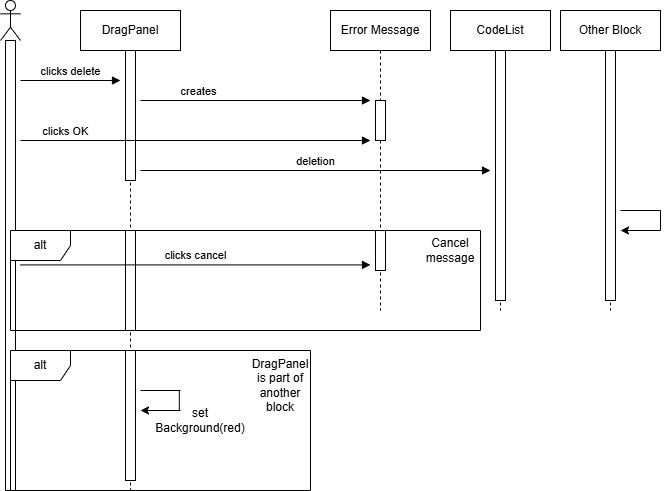

The diagram above was exported from draw.io. Its source (the exported page's mxGraphModel, read from the mxfile embedded in the PNG):
<mxGraphModel dx="644" dy="619" grid="1" gridSize="10" guides="1" tooltips="1" connect="1" arrows="1" fold="1" page="1" pageScale="1" pageWidth="827" pageHeight="1169" math="0" shadow="0">
  <root>
    <mxCell id="0" />
    <mxCell id="1" parent="0" />
    <mxCell id="nQT28HgSf60tFqD_PKX2-1" value="" style="shape=umlLifeline;perimeter=lifelinePerimeter;whiteSpace=wrap;html=1;container=1;dropTarget=0;collapsible=0;recursiveResize=0;outlineConnect=0;portConstraint=eastwest;newEdgeStyle={&quot;curved&quot;:0,&quot;rounded&quot;:0};participant=umlActor;" parent="1" vertex="1">
      <mxGeometry x="40" y="30" width="20" height="490" as="geometry" />
    </mxCell>
    <mxCell id="nQT28HgSf60tFqD_PKX2-2" value="" style="html=1;points=[[0,0,0,0,5],[0,1,0,0,-5],[1,0,0,0,5],[1,1,0,0,-5]];perimeter=orthogonalPerimeter;outlineConnect=0;targetShapes=umlLifeline;portConstraint=eastwest;newEdgeStyle={&quot;curved&quot;:0,&quot;rounded&quot;:0};" parent="nQT28HgSf60tFqD_PKX2-1" vertex="1">
      <mxGeometry x="5" y="40" width="10" height="450" as="geometry" />
    </mxCell>
    <mxCell id="nQT28HgSf60tFqD_PKX2-3" value="DragPanel" style="shape=umlLifeline;perimeter=lifelinePerimeter;whiteSpace=wrap;html=1;container=1;dropTarget=0;collapsible=0;recursiveResize=0;outlineConnect=0;portConstraint=eastwest;newEdgeStyle={&quot;curved&quot;:0,&quot;rounded&quot;:0};" parent="1" vertex="1">
      <mxGeometry x="120" y="40" width="100" height="480" as="geometry" />
    </mxCell>
    <mxCell id="nQT28HgSf60tFqD_PKX2-4" value="" style="html=1;points=[[0,0,0,0,5],[0,1,0,0,-5],[1,0,0,0,5],[1,1,0,0,-5]];perimeter=orthogonalPerimeter;outlineConnect=0;targetShapes=umlLifeline;portConstraint=eastwest;newEdgeStyle={&quot;curved&quot;:0,&quot;rounded&quot;:0};" parent="nQT28HgSf60tFqD_PKX2-3" vertex="1">
      <mxGeometry x="45" y="40" width="10" height="130" as="geometry" />
    </mxCell>
    <mxCell id="nQT28HgSf60tFqD_PKX2-5" value="clicks delete" style="html=1;verticalAlign=bottom;endArrow=block;curved=0;rounded=0;" parent="1" edge="1">
      <mxGeometry width="80" relative="1" as="geometry">
        <mxPoint x="60" y="110" as="sourcePoint" />
        <mxPoint x="160" y="110" as="targetPoint" />
      </mxGeometry>
    </mxCell>
    <mxCell id="nQT28HgSf60tFqD_PKX2-9" value="Error Message" style="shape=umlLifeline;perimeter=lifelinePerimeter;whiteSpace=wrap;html=1;container=1;dropTarget=0;collapsible=0;recursiveResize=0;outlineConnect=0;portConstraint=eastwest;newEdgeStyle={&quot;curved&quot;:0,&quot;rounded&quot;:0};" parent="1" vertex="1">
      <mxGeometry x="370" y="40" width="100" height="300" as="geometry" />
    </mxCell>
    <mxCell id="nQT28HgSf60tFqD_PKX2-11" value="" style="html=1;points=[[0,0,0,0,5],[0,1,0,0,-5],[1,0,0,0,5],[1,1,0,0,-5]];perimeter=orthogonalPerimeter;outlineConnect=0;targetShapes=umlLifeline;portConstraint=eastwest;newEdgeStyle={&quot;curved&quot;:0,&quot;rounded&quot;:0};" parent="nQT28HgSf60tFqD_PKX2-9" vertex="1">
      <mxGeometry x="45" y="90" width="10" height="40" as="geometry" />
    </mxCell>
    <mxCell id="nQT28HgSf60tFqD_PKX2-10" value="creates" style="html=1;verticalAlign=bottom;endArrow=block;curved=0;rounded=0;" parent="1" edge="1">
      <mxGeometry x="-0.4982" width="80" relative="1" as="geometry">
        <mxPoint x="180" y="130" as="sourcePoint" />
        <mxPoint x="410" y="130" as="targetPoint" />
        <mxPoint as="offset" />
      </mxGeometry>
    </mxCell>
    <mxCell id="nQT28HgSf60tFqD_PKX2-12" value="clicks OK" style="html=1;verticalAlign=bottom;endArrow=block;curved=0;rounded=0;" parent="1" edge="1">
      <mxGeometry x="-0.7436" width="80" relative="1" as="geometry">
        <mxPoint x="60" y="170" as="sourcePoint" />
        <mxPoint x="410" y="170" as="targetPoint" />
        <mxPoint as="offset" />
      </mxGeometry>
    </mxCell>
    <mxCell id="nQT28HgSf60tFqD_PKX2-13" value="CodeList" style="shape=umlLifeline;perimeter=lifelinePerimeter;whiteSpace=wrap;html=1;container=1;dropTarget=0;collapsible=0;recursiveResize=0;outlineConnect=0;portConstraint=eastwest;newEdgeStyle={&quot;curved&quot;:0,&quot;rounded&quot;:0};" parent="1" vertex="1">
      <mxGeometry x="490" y="40" width="100" height="300" as="geometry" />
    </mxCell>
    <mxCell id="nQT28HgSf60tFqD_PKX2-14" value="" style="html=1;points=[[0,0,0,0,5],[0,1,0,0,-5],[1,0,0,0,5],[1,1,0,0,-5]];perimeter=orthogonalPerimeter;outlineConnect=0;targetShapes=umlLifeline;portConstraint=eastwest;newEdgeStyle={&quot;curved&quot;:0,&quot;rounded&quot;:0};" parent="nQT28HgSf60tFqD_PKX2-13" vertex="1">
      <mxGeometry x="45" y="40" width="10" height="250" as="geometry" />
    </mxCell>
    <mxCell id="nQT28HgSf60tFqD_PKX2-15" value="deletion" style="html=1;verticalAlign=bottom;endArrow=block;curved=0;rounded=0;" parent="1" edge="1">
      <mxGeometry width="80" relative="1" as="geometry">
        <mxPoint x="180" y="200" as="sourcePoint" />
        <mxPoint x="530" y="200" as="targetPoint" />
      </mxGeometry>
    </mxCell>
    <mxCell id="nQT28HgSf60tFqD_PKX2-16" value="Other Block" style="shape=umlLifeline;perimeter=lifelinePerimeter;whiteSpace=wrap;html=1;container=1;dropTarget=0;collapsible=0;recursiveResize=0;outlineConnect=0;portConstraint=eastwest;newEdgeStyle={&quot;curved&quot;:0,&quot;rounded&quot;:0};" parent="1" vertex="1">
      <mxGeometry x="600" y="40" width="100" height="300" as="geometry" />
    </mxCell>
    <mxCell id="nQT28HgSf60tFqD_PKX2-17" value="" style="html=1;points=[[0,0,0,0,5],[0,1,0,0,-5],[1,0,0,0,5],[1,1,0,0,-5]];perimeter=orthogonalPerimeter;outlineConnect=0;targetShapes=umlLifeline;portConstraint=eastwest;newEdgeStyle={&quot;curved&quot;:0,&quot;rounded&quot;:0};" parent="nQT28HgSf60tFqD_PKX2-16" vertex="1">
      <mxGeometry x="45" y="40" width="10" height="250" as="geometry" />
    </mxCell>
    <mxCell id="nQT28HgSf60tFqD_PKX2-19" value="" style="endArrow=classic;html=1;rounded=0;" parent="1" edge="1">
      <mxGeometry width="50" height="50" relative="1" as="geometry">
        <mxPoint x="700" y="260" as="sourcePoint" />
        <mxPoint x="660" y="260" as="targetPoint" />
      </mxGeometry>
    </mxCell>
    <mxCell id="nQT28HgSf60tFqD_PKX2-20" value="" style="endArrow=none;html=1;rounded=0;" parent="1" edge="1">
      <mxGeometry width="50" height="50" relative="1" as="geometry">
        <mxPoint x="660" y="240" as="sourcePoint" />
        <mxPoint x="700" y="240" as="targetPoint" />
      </mxGeometry>
    </mxCell>
    <mxCell id="nQT28HgSf60tFqD_PKX2-21" value="" style="endArrow=none;html=1;rounded=0;" parent="1" edge="1">
      <mxGeometry width="50" height="50" relative="1" as="geometry">
        <mxPoint x="700" y="260" as="sourcePoint" />
        <mxPoint x="700" y="240" as="targetPoint" />
      </mxGeometry>
    </mxCell>
    <mxCell id="nQT28HgSf60tFqD_PKX2-22" value="alt" style="shape=umlFrame;whiteSpace=wrap;html=1;pointerEvents=0;" parent="1" vertex="1">
      <mxGeometry x="50" y="260" width="470" height="100" as="geometry" />
    </mxCell>
    <mxCell id="nQT28HgSf60tFqD_PKX2-23" value="" style="html=1;points=[[0,0,0,0,5],[0,1,0,0,-5],[1,0,0,0,5],[1,1,0,0,-5]];perimeter=orthogonalPerimeter;outlineConnect=0;targetShapes=umlLifeline;portConstraint=eastwest;newEdgeStyle={&quot;curved&quot;:0,&quot;rounded&quot;:0};" parent="1" vertex="1">
      <mxGeometry x="165" y="260" width="10" height="100" as="geometry" />
    </mxCell>
    <mxCell id="nQT28HgSf60tFqD_PKX2-24" value="" style="html=1;points=[[0,0,0,0,5],[0,1,0,0,-5],[1,0,0,0,5],[1,1,0,0,-5]];perimeter=orthogonalPerimeter;outlineConnect=0;targetShapes=umlLifeline;portConstraint=eastwest;newEdgeStyle={&quot;curved&quot;:0,&quot;rounded&quot;:0};" parent="1" vertex="1">
      <mxGeometry x="415" y="260" width="10" height="40" as="geometry" />
    </mxCell>
    <mxCell id="nQT28HgSf60tFqD_PKX2-25" value="clicks cancel" style="html=1;verticalAlign=bottom;endArrow=block;curved=0;rounded=0;" parent="1" edge="1">
      <mxGeometry width="80" relative="1" as="geometry">
        <mxPoint x="60" y="294.40999999999997" as="sourcePoint" />
        <mxPoint x="410" y="294.41" as="targetPoint" />
      </mxGeometry>
    </mxCell>
    <mxCell id="nQT28HgSf60tFqD_PKX2-28" value="Cancel message" style="text;html=1;align=center;verticalAlign=middle;whiteSpace=wrap;rounded=0;" parent="1" vertex="1">
      <mxGeometry x="460" y="265" width="60" height="30" as="geometry" />
    </mxCell>
    <mxCell id="nQT28HgSf60tFqD_PKX2-29" value="alt" style="shape=umlFrame;whiteSpace=wrap;html=1;pointerEvents=0;" parent="1" vertex="1">
      <mxGeometry x="50" y="380" width="300" height="140" as="geometry" />
    </mxCell>
    <mxCell id="nQT28HgSf60tFqD_PKX2-30" value="" style="html=1;points=[[0,0,0,0,5],[0,1,0,0,-5],[1,0,0,0,5],[1,1,0,0,-5]];perimeter=orthogonalPerimeter;outlineConnect=0;targetShapes=umlLifeline;portConstraint=eastwest;newEdgeStyle={&quot;curved&quot;:0,&quot;rounded&quot;:0};" parent="1" vertex="1">
      <mxGeometry x="165" y="380" width="10" height="130" as="geometry" />
    </mxCell>
    <mxCell id="nQT28HgSf60tFqD_PKX2-31" value="" style="endArrow=classic;html=1;rounded=0;" parent="1" edge="1">
      <mxGeometry width="50" height="50" relative="1" as="geometry">
        <mxPoint x="220" y="440" as="sourcePoint" />
        <mxPoint x="180" y="440" as="targetPoint" />
      </mxGeometry>
    </mxCell>
    <mxCell id="nQT28HgSf60tFqD_PKX2-32" value="" style="endArrow=none;html=1;rounded=0;" parent="1" edge="1">
      <mxGeometry width="50" height="50" relative="1" as="geometry">
        <mxPoint x="180" y="420" as="sourcePoint" />
        <mxPoint x="220" y="420" as="targetPoint" />
      </mxGeometry>
    </mxCell>
    <mxCell id="nQT28HgSf60tFqD_PKX2-33" value="" style="endArrow=none;html=1;rounded=0;" parent="1" edge="1">
      <mxGeometry width="50" height="50" relative="1" as="geometry">
        <mxPoint x="218.82000000000002" y="440" as="sourcePoint" />
        <mxPoint x="218.82000000000002" y="420" as="targetPoint" />
      </mxGeometry>
    </mxCell>
    <mxCell id="nQT28HgSf60tFqD_PKX2-34" value="set Background(red)" style="text;html=1;align=center;verticalAlign=middle;whiteSpace=wrap;rounded=0;" parent="1" vertex="1">
      <mxGeometry x="210" y="435" width="60" height="30" as="geometry" />
    </mxCell>
    <mxCell id="J9Jkn-dIV3pWVz384Fag-1" value="DragPanel is part of another block" style="text;html=1;align=center;verticalAlign=middle;whiteSpace=wrap;rounded=0;" parent="1" vertex="1">
      <mxGeometry x="290" y="400" width="60" height="30" as="geometry" />
    </mxCell>
  </root>
</mxGraphModel>